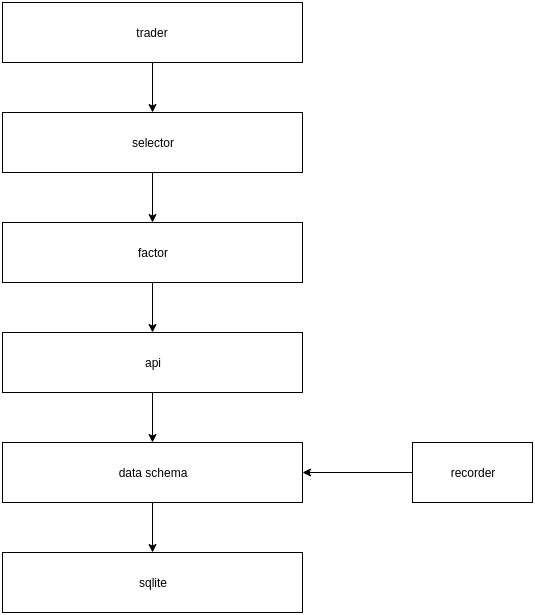

The diagram above was exported from draw.io. Its source (the exported page's mxGraphModel, read from the mxfile embedded in the PNG):
<mxGraphModel dx="1329" dy="788" grid="1" gridSize="10" guides="1" tooltips="1" connect="1" arrows="1" fold="1" page="1" pageScale="1" pageWidth="1169" pageHeight="827" math="0" shadow="0">
  <root>
    <mxCell id="0" />
    <mxCell id="1" parent="0" />
    <mxCell id="Umth0BkckmkpYz87WbJt-25" value="sqlite" style="rounded=0;whiteSpace=wrap;html=1;" vertex="1" parent="1">
      <mxGeometry x="350" y="710" width="300" height="60" as="geometry" />
    </mxCell>
    <mxCell id="Umth0BkckmkpYz87WbJt-26" value="data schema" style="rounded=0;whiteSpace=wrap;html=1;" vertex="1" parent="1">
      <mxGeometry x="350" y="600" width="300" height="60" as="geometry" />
    </mxCell>
    <mxCell id="Umth0BkckmkpYz87WbJt-27" value="recorder" style="rounded=0;whiteSpace=wrap;html=1;" vertex="1" parent="1">
      <mxGeometry x="760" y="600" width="120" height="60" as="geometry" />
    </mxCell>
    <mxCell id="Umth0BkckmkpYz87WbJt-28" value="api" style="rounded=0;whiteSpace=wrap;html=1;" vertex="1" parent="1">
      <mxGeometry x="350" y="490" width="300" height="60" as="geometry" />
    </mxCell>
    <mxCell id="Umth0BkckmkpYz87WbJt-29" value="factor" style="rounded=0;whiteSpace=wrap;html=1;" vertex="1" parent="1">
      <mxGeometry x="350" y="380" width="300" height="60" as="geometry" />
    </mxCell>
    <mxCell id="Umth0BkckmkpYz87WbJt-30" value="selector" style="rounded=0;whiteSpace=wrap;html=1;" vertex="1" parent="1">
      <mxGeometry x="350" y="270" width="300" height="60" as="geometry" />
    </mxCell>
    <mxCell id="Umth0BkckmkpYz87WbJt-31" value="trader" style="rounded=0;whiteSpace=wrap;html=1;" vertex="1" parent="1">
      <mxGeometry x="350" y="160" width="300" height="60" as="geometry" />
    </mxCell>
    <mxCell id="Umth0BkckmkpYz87WbJt-33" value="" style="endArrow=classic;html=1;entryX=1;entryY=0.5;entryDx=0;entryDy=0;exitX=0;exitY=0.5;exitDx=0;exitDy=0;" edge="1" parent="1" source="Umth0BkckmkpYz87WbJt-27" target="Umth0BkckmkpYz87WbJt-26">
      <mxGeometry width="50" height="50" relative="1" as="geometry">
        <mxPoint x="580" y="810" as="sourcePoint" />
        <mxPoint x="630" y="760" as="targetPoint" />
      </mxGeometry>
    </mxCell>
    <mxCell id="Umth0BkckmkpYz87WbJt-34" value="" style="endArrow=classic;html=1;exitX=0.5;exitY=1;exitDx=0;exitDy=0;entryX=0.5;entryY=0;entryDx=0;entryDy=0;" edge="1" parent="1" source="Umth0BkckmkpYz87WbJt-26" target="Umth0BkckmkpYz87WbJt-25">
      <mxGeometry width="50" height="50" relative="1" as="geometry">
        <mxPoint x="670" y="800" as="sourcePoint" />
        <mxPoint x="720" y="750" as="targetPoint" />
      </mxGeometry>
    </mxCell>
    <mxCell id="Umth0BkckmkpYz87WbJt-35" value="" style="endArrow=classic;html=1;entryX=0.5;entryY=0;entryDx=0;entryDy=0;" edge="1" parent="1" target="Umth0BkckmkpYz87WbJt-26">
      <mxGeometry width="50" height="50" relative="1" as="geometry">
        <mxPoint x="500" y="600" as="sourcePoint" />
        <mxPoint x="510" y="720" as="targetPoint" />
      </mxGeometry>
    </mxCell>
    <mxCell id="Umth0BkckmkpYz87WbJt-36" value="" style="endArrow=classic;html=1;exitX=0.5;exitY=1;exitDx=0;exitDy=0;" edge="1" parent="1" source="Umth0BkckmkpYz87WbJt-28">
      <mxGeometry width="50" height="50" relative="1" as="geometry">
        <mxPoint x="510" y="670" as="sourcePoint" />
        <mxPoint x="500" y="600" as="targetPoint" />
      </mxGeometry>
    </mxCell>
    <mxCell id="Umth0BkckmkpYz87WbJt-37" value="" style="endArrow=classic;html=1;exitX=0.5;exitY=1;exitDx=0;exitDy=0;" edge="1" parent="1" source="Umth0BkckmkpYz87WbJt-29">
      <mxGeometry width="50" height="50" relative="1" as="geometry">
        <mxPoint x="510" y="560" as="sourcePoint" />
        <mxPoint x="500" y="490" as="targetPoint" />
      </mxGeometry>
    </mxCell>
    <mxCell id="Umth0BkckmkpYz87WbJt-38" value="" style="endArrow=classic;html=1;" edge="1" parent="1" source="Umth0BkckmkpYz87WbJt-30" target="Umth0BkckmkpYz87WbJt-29">
      <mxGeometry width="50" height="50" relative="1" as="geometry">
        <mxPoint x="510" y="450" as="sourcePoint" />
        <mxPoint x="502" y="380" as="targetPoint" />
      </mxGeometry>
    </mxCell>
    <mxCell id="Umth0BkckmkpYz87WbJt-39" value="" style="endArrow=classic;html=1;exitX=0.5;exitY=1;exitDx=0;exitDy=0;entryX=0.5;entryY=0;entryDx=0;entryDy=0;" edge="1" parent="1" source="Umth0BkckmkpYz87WbJt-31" target="Umth0BkckmkpYz87WbJt-30">
      <mxGeometry width="50" height="50" relative="1" as="geometry">
        <mxPoint x="510.75" y="340" as="sourcePoint" />
        <mxPoint x="512" y="390" as="targetPoint" />
      </mxGeometry>
    </mxCell>
  </root>
</mxGraphModel>